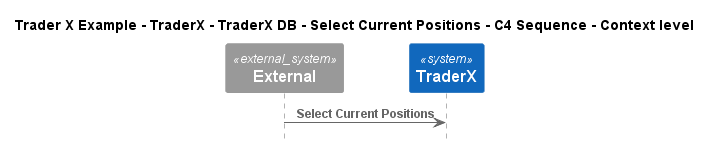

The diagram above was rendered by PlantUML. Its source (embedded in the PNG):
@startuml
!include ..\..\..\..\..\..\..\.c4s\C4_Sequence.puml

title Trader X Example - TraderX - TraderX DB - Select Current Positions - C4 Sequence - Context level

System_Ext(C4InterFlow.SoftwareSystems.ExternalSystem, "External", "")
System(TraderXExample.SoftwareSystems.TraderX, "TraderX", "TraderX")

Rel(C4InterFlow.SoftwareSystems.ExternalSystem, TraderXExample.SoftwareSystems.TraderX, "Select Current Positions")


@enduml